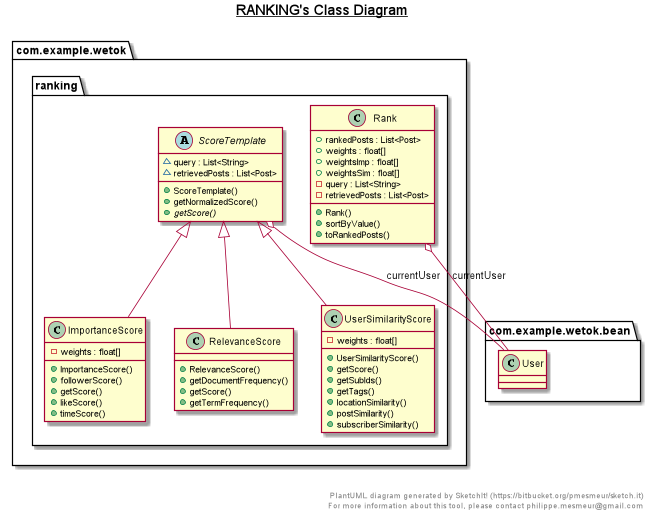

The diagram above was rendered by PlantUML. Its source (embedded in the PNG):
@startuml

title __RANKING's Class Diagram__\n

  namespace com.example.wetok {
    namespace ranking {
      class com.example.wetok.ranking.ImportanceScore {
          - weights : float[]
          + ImportanceScore()
          + followerScore()
          + getScore()
          + likeScore()
          + timeScore()
      }
    }
  }
  

  namespace com.example.wetok {
    namespace ranking {
      class com.example.wetok.ranking.Rank {
          + rankedPosts : List<Post>
          + weights : float[]
          + weightsImp : float[]
          + weightsSim : float[]
          - query : List<String>
          - retrievedPosts : List<Post>
          + Rank()
          + sortByValue()
          + toRankedPosts()
      }
    }
  }
  

  namespace com.example.wetok {
    namespace ranking {
      class com.example.wetok.ranking.RelevanceScore {
          + RelevanceScore()
          + getDocumentFrequency()
          + getScore()
          + getTermFrequency()
      }
    }
  }
  

  namespace com.example.wetok {
    namespace ranking {
      abstract class com.example.wetok.ranking.ScoreTemplate {
          ~ query : List<String>
          ~ retrievedPosts : List<Post>
          + ScoreTemplate()
          + getNormalizedScore()
          {abstract} + getScore()
      }
    }
  }
  

  namespace com.example.wetok {
    namespace ranking {
      class com.example.wetok.ranking.UserSimilarityScore {
          - weights : float[]
          + UserSimilarityScore()
          + getScore()
          + getSubIds()
          + getTags()
          + locationSimilarity()
          + postSimilarity()
          + subscriberSimilarity()
      }
    }
  }
  

  com.example.wetok.ranking.ImportanceScore -up-|> com.example.wetok.ranking.ScoreTemplate
  com.example.wetok.ranking.Rank o-- com.example.wetok.bean.User : currentUser
  com.example.wetok.ranking.RelevanceScore -up-|> com.example.wetok.ranking.ScoreTemplate
  com.example.wetok.ranking.ScoreTemplate o-- com.example.wetok.bean.User : currentUser
  com.example.wetok.ranking.UserSimilarityScore -up-|> com.example.wetok.ranking.ScoreTemplate


right footer


PlantUML diagram generated by SketchIt! (https://bitbucket.org/pmesmeur/sketch.it)
For more information about this tool, please contact philippe.mesmeur@gmail.com
endfooter

@enduml